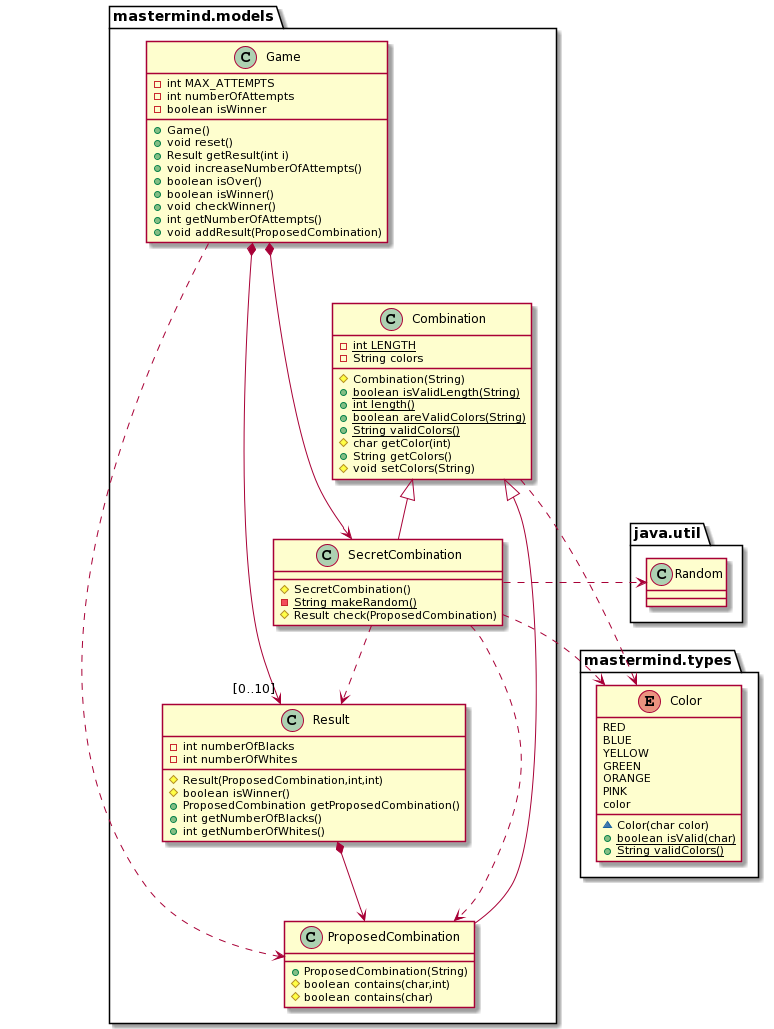

The diagram above was rendered by PlantUML. Its source (embedded in the PNG):
@startuml
class mastermind.models.Game {
	-int MAX_ATTEMPTS
	-int numberOfAttempts
	-boolean isWinner
	+Game()
	+void reset()
	+Result getResult(int i)
	+void increaseNumberOfAttempts()
	+boolean isOver()
	+boolean isWinner()
	+void checkWinner()
	+int getNumberOfAttempts()
	+void addResult(ProposedCombination)
}

class mastermind.models.Combination {
	-{static}int LENGTH
	-String colors
	#Combination(String)
	+{static}boolean isValidLength(String)
	+{static}int length()
	+{static}boolean areValidColors(String)
	+{static}String validColors()
	#char getColor(int)
	+String getColors()
	#void setColors(String)
}

class mastermind.models.ProposedCombination {
	+ProposedCombination(String)
	#boolean contains(char,int)
	#boolean contains(char)
}

class mastermind.models.SecretCombination {
	#SecretCombination()
	-{static}String makeRandom()
	#Result check(ProposedCombination)
}

class mastermind.models.Result {
	-int numberOfBlacks
	-int numberOfWhites
	#Result(ProposedCombination,int,int)
	#boolean isWinner()
	+ProposedCombination getProposedCombination()
	+int getNumberOfBlacks()
	+int getNumberOfWhites()
}

enum mastermind.types.Color {
	RED
	BLUE
	YELLOW
	GREEN
	ORANGE
	PINK
	color
	~Color(char color)
	+{static}boolean isValid(char)
	+{static}String validColors()
}

mastermind.models.Combination <|-- mastermind.models.SecretCombination
mastermind.models.Combination <|-- mastermind.models.ProposedCombination
mastermind.models.Game *-down-> "[0..10]" mastermind.models.Result
mastermind.models.Game *-down-> mastermind.models.SecretCombination
mastermind.models.Game ..> mastermind.models.ProposedCombination
mastermind.models.Result *-down-> mastermind.models.ProposedCombination
mastermind.models.SecretCombination ..> mastermind.models.ProposedCombination
mastermind.models.Combination ..> mastermind.types.Color
mastermind.models.SecretCombination ..> mastermind.types.Color
mastermind.models.SecretCombination ..> mastermind.models.Result
mastermind.models.Game -down[hidden]-> mastermind.models.Combination
mastermind.models.SecretCombination .right.> java.util.Random
@enduml